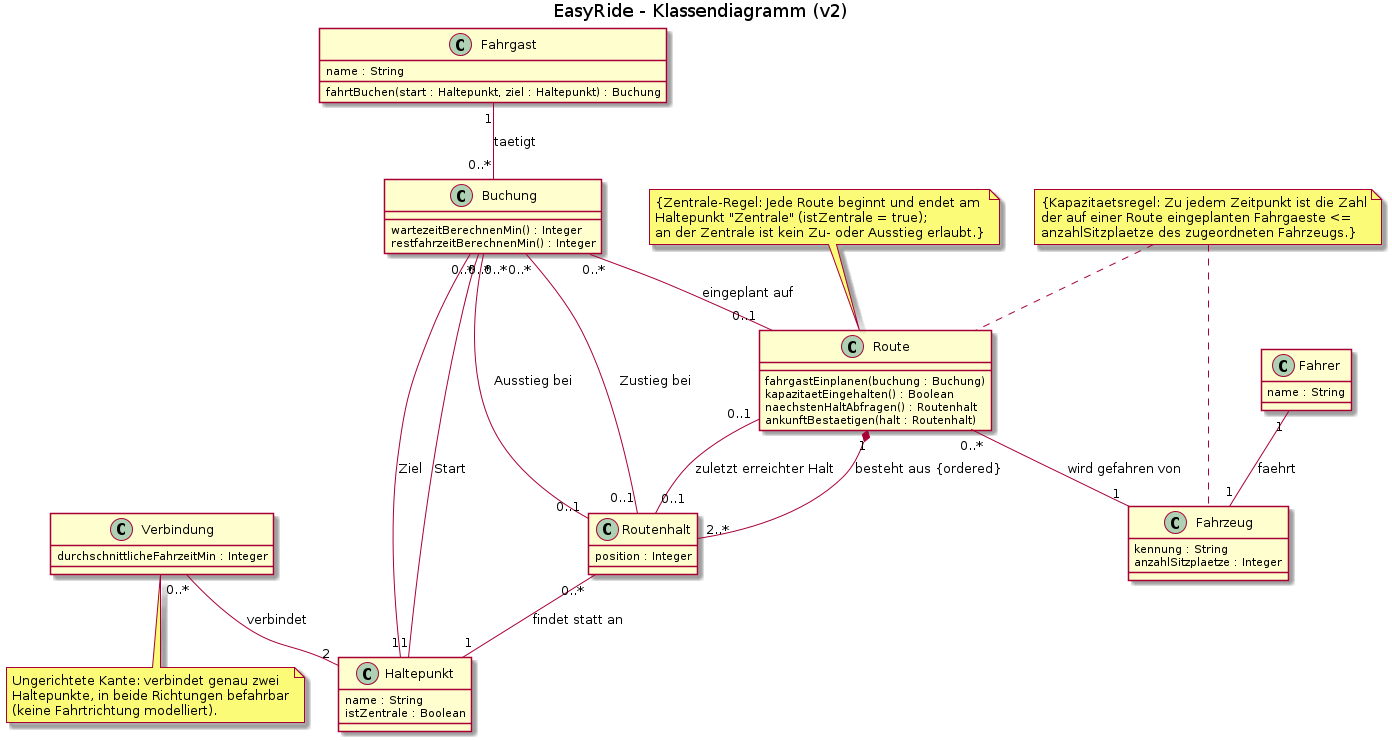

The diagram above was rendered by PlantUML. Its source (embedded in the PNG):
@startuml
title EasyRide - Klassendiagramm (v2)
skinparam classAttributeIconSize 0

class Haltepunkt {
  name : String
  istZentrale : Boolean
}

class Verbindung {
  durchschnittlicheFahrzeitMin : Integer
}

class Fahrzeug {
  kennung : String
  anzahlSitzplaetze : Integer
}

class Route {
  fahrgastEinplanen(buchung : Buchung)
  kapazitaetEingehalten() : Boolean
  naechstenHaltAbfragen() : Routenhalt
  ankunftBestaetigen(halt : Routenhalt)
}

class Routenhalt {
  position : Integer
}

class Fahrgast {
  name : String
  fahrtBuchen(start : Haltepunkt, ziel : Haltepunkt) : Buchung
}

class Fahrer {
  name : String
}

class Buchung {
  wartezeitBerechnenMin() : Integer
  restfahrzeitBerechnenMin() : Integer
}

Verbindung "0..*" -- "2" Haltepunkt : verbindet
Route "1" *-- "2..*" Routenhalt : besteht aus {ordered}
Routenhalt "0..*" -- "1" Haltepunkt : findet statt an
Route "0..1" -- "0..1" Routenhalt : zuletzt erreichter Halt
Route "0..*" -- "1" Fahrzeug : wird gefahren von
Fahrer "1" -- "1" Fahrzeug : faehrt
Fahrgast "1" -- "0..*" Buchung : taetigt
Buchung "0..*" -- "1" Haltepunkt : Start
Buchung "0..*" -- "1" Haltepunkt : Ziel
Buchung "0..*" -- "0..1" Route : eingeplant auf
Buchung "0..*" -- "0..1" Routenhalt : Zustieg bei
Buchung "0..*" -- "0..1" Routenhalt : Ausstieg bei

note as NKap
  {Kapazitaetsregel: Zu jedem Zeitpunkt ist die Zahl
  der auf einer Route eingeplanten Fahrgaeste <=
  anzahlSitzplaetze des zugeordneten Fahrzeugs.}
end note
NKap .. Route
NKap .. Fahrzeug

note as NZen
  {Zentrale-Regel: Jede Route beginnt und endet am
  Haltepunkt "Zentrale" (istZentrale = true);
  an der Zentrale ist kein Zu- oder Ausstieg erlaubt.}
end note
NZen .. Route

note bottom of Verbindung
  Ungerichtete Kante: verbindet genau zwei
  Haltepunkte, in beide Richtungen befahrbar
  (keine Fahrtrichtung modelliert).
end note
@enduml